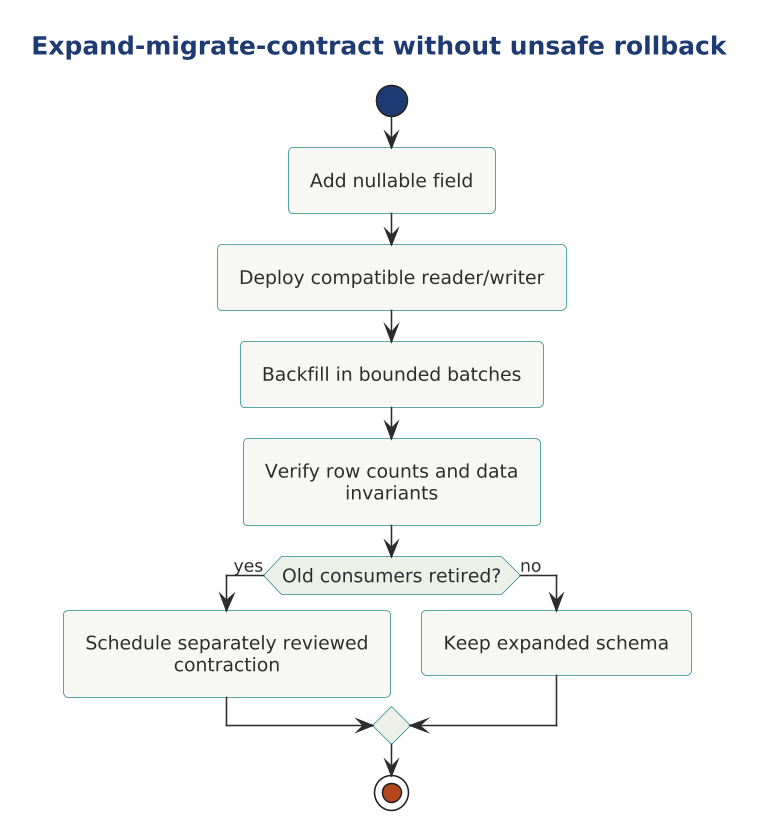

The diagram above was rendered by PlantUML. Its source (embedded in the PNG):
@startuml

scale 1.5625



!include ../../../../../tooling/styles/plantuml/behavioral/activity-diagram-style.iuml
title Expand-migrate-contract without unsafe rollback
start
:Add nullable field;
:Deploy compatible reader/writer;
:Backfill in bounded batches;
:Verify row counts and data invariants;
if (Old consumers retired?) then (yes)
  :Schedule separately reviewed contraction;
else (no)
  :Keep expanded schema;
endif
stop
@enduml